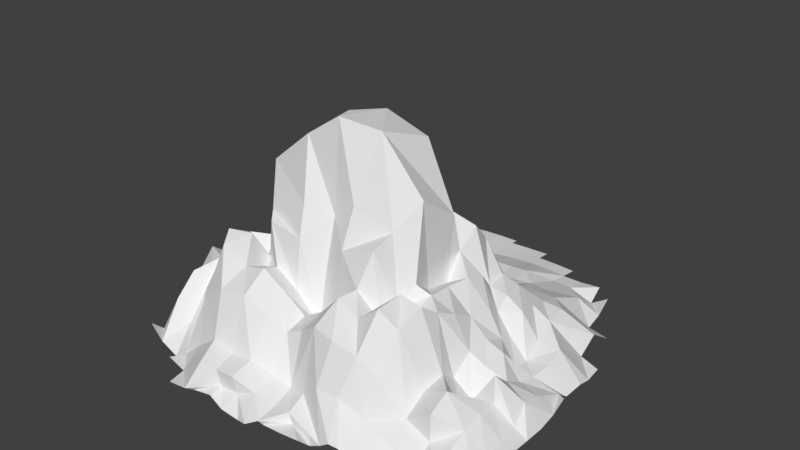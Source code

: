 # Source: mountain.blend  (saved by Blender 2.79.0; exported with 4.5.12 LTS)
import bpy
from mathutils import Matrix  # noqa: F401  (used for matrix-valued properties, if any)

bpy.ops.wm.read_factory_settings(use_empty=True)
scene = bpy.context.scene
scene.name = 'Scene'

# ---- collections
col_collection_1 = bpy.data.collections.new('Collection 1'); scene.collection.children.link(col_collection_1)

# ---- materials (node trees are filled in below, after node groups)
mat_material_001 = bpy.data.materials.new('Material.001')
mat_material_001.alpha_threshold = 0.0
mat_material_001.use_transparent_shadow = False
mat_material_001.roughness = 0.5

# ---- material node trees

# ---- world
world_world = bpy.data.worlds.new('World'); scene.world = world_world
world_world.color = (0.05088, 0.05088, 0.05088)
world_world.use_sun_shadow = False
world_world.sun_shadow_jitter_overblur = 0.0
world_world.cycles.sampling_method = 'MANUAL'

# ---- meshes
me_plane = bpy.data.meshes.new('Plane')
me_plane.from_pydata([(-0.09269, 0.9736, -0.02361), (-0.262, 0.9761, -0.03156), (-0.8401, -0.2015, -0.03665), (-0.8174, -0.07108, -0.006114), (-0.8151, 0.11, -0.006963), (-0.8263, 0.2623, -0.01687), (-0.6175, -0.6656, -0.02496), (-0.6312, -0.4591, 0.1011), (-0.6316, -0.265, 0.06795), (-0.6492, -0.05487, 0.08036), (-0.644, 0.113, 0.01231), (-0.643, 0.2645, 0.04101), (-0.6401, 0.4698, 0.03139), (-0.6374, 0.6565, -0.00445), (-0.466, -0.6707, -0.02288), (-0.5137, -0.4723, 0.09469), (-0.4849, -0.2672, 0.1823), (-0.5307, -0.0776, 0.1271), (-0.5085, 0.09158, 0.09874), (-0.4806, 0.2736, 0.1073), (-0.4528, 0.4595, 0.03745), (-0.4426, 0.6338, -0.0235), (-0.4336, 0.8884, -0.04424), (-0.2636, -0.8451, -0.01065), (-0.2785, -0.6714, 0.05518), (-0.2972, -0.4685, 0.1776), (-0.3337, -0.3056, 0.1592), (-0.3915, -0.1467, 0.2242), (-0.3018, 0.07519, 0.2114), (-0.2924, 0.2763, 0.2087), (-0.2597, 0.4467, 0.04318), (-0.2418, 0.6438, 0.01863), (-0.2567, 0.8802, -0.02745), (-0.07082, -0.7529, -0.003121), (-0.09046, -0.6601, 0.04553), (-0.09733, -0.4626, 0.157), (-0.1147, -0.3508, 0.248), (-0.1863, -0.2104, 0.4456), (-0.1424, 0.133, 0.3237), (-0.09922, 0.2733, 0.1893), (-0.08651, 0.4233, 0.06594), (-0.1003, 0.5951, -0.006673), (-0.0955, 0.8694, -0.02136), (0.09424, -0.808, -0.01134), (0.07753, -0.6187, 0.008153), (0.08086, -0.4484, 0.1405), (0.08058, -0.3275, 0.2511), (0.1342, -0.1529, 0.4847), (0.1375, 0.1532, 0.3112), (0.08133, 0.2943, 0.1666), (0.09294, 0.4802, 0.007372), (0.1012, 0.6645, 0.007272), (0.09139, 0.8894, -0.02088), (0.2884, -0.7433, -0.04016), (0.253, -0.6636, 0.05961), (0.2886, -0.4759, 0.1758), (0.3231, -0.2902, 0.1587), (0.3163, -0.1019, 0.1565), (0.3152, 0.09351, 0.2026), (0.3019, 0.2826, 0.192), (0.2696, 0.4711, 0.02351), (0.2755, 0.6392, 0.02142), (0.2768, 0.8905, -0.01886), (0.4719, -0.7286, -0.03027), (0.4427, -0.626, 0.02521), (0.4636, -0.4561, 0.1819), (0.4918, -0.2708, 0.181), (0.5073, -0.08768, 0.1291), (0.5088, 0.08608, 0.0978), (0.4809, 0.2684, 0.1119), (0.4472, 0.4614, 0.04341), (0.4568, 0.7221, -0.008367), (0.681, -0.7111, -0.01391), (0.6773, -0.544, 0.008791), (0.675, -0.4497, 0.09481), (0.6575, -0.2724, 0.017), (0.6552, -0.07935, 0.07332), (0.6644, 0.06674, 0.01641), (0.636, 0.2675, 0.05427), (0.667, 0.5337, -0.02372), (0.6442, 0.7173, -0.0005052), (0.8556, -0.5389, -0.01276), (0.8485, -0.3631, -0.0003237), (0.8267, -0.1861, 0.0291), (0.8325, 0.04017, -0.0172), (0.8484, 0.1721, -0.02794), (0.8393, 0.3169, -0.03389), (-0.002888, 0.9788, -0.02434), (-0.1781, 0.973, -0.02537), (-0.348, 0.9802, -0.03967), (-0.8331, -0.3313, -0.06594), (-0.8304, -0.1127, -0.02489), (-0.8138, 0.0197, -0.007607), (-0.8233, 0.1946, -0.01346), (-0.6325, -0.5529, 0.05328), (-0.6365, -0.3557, 0.08416), (-0.637, -0.1618, 0.09026), (-0.6487, 0.03599, 0.04296), (-0.6474, 0.1834, 0.02559), (-0.6402, 0.3675, 0.04819), (-0.6384, 0.5645, 0.004519), (-0.6194, 0.8148, -0.03329), (-0.4358, 0.9519, -0.04513), (-0.4657, -0.7496, -0.007989), (-0.4886, -0.5657, 0.01323), (-0.5091, -0.3582, 0.2048), (-0.5139, -0.179, 0.1529), (-0.5327, 0.0152, 0.1169), (-0.5012, 0.1652, 0.1241), (-0.4593, 0.3665, 0.05713), (-0.4467, 0.5501, 0.01587), (-0.4316, 0.8061, -0.04165), (-0.2604, 0.9442, -0.03039), (-0.2452, -0.8154, -0.01898), (-0.2533, -0.7599, 0.03763), (-0.2982, -0.6, 0.1544), (-0.2926, -0.3609, 0.1412), (-0.3712, -0.2401, 0.1987), (-0.327, -0.007367, 0.157), (-0.3106, 0.1824, 0.2598), (-0.2744, 0.3614, 0.1221), (-0.2458, 0.5428, 0.01745), (-0.2486, 0.8003, -0.02042), (-0.09378, 0.9395, -0.02245), (-0.08768, -0.8227, -0.02475), (-0.08619, -0.7603, 0.03468), (-0.08644, -0.5708, 0.1288), (-0.1078, -0.3833, 0.136), (-0.135, -0.2985, 0.317), (-0.2051, 0.04011, 0.453), (-0.1239, 0.1997, 0.2942), (-0.0925, 0.3447, 0.1128), (-0.09023, 0.5071, 0.01744), (-0.1164, 0.693, 0.0003815), (0.08993, 0.9531, -0.02349), (0.1023, -0.7936, -0.02253), (0.08998, -0.7156, -0.003759), (0.07089, -0.5436, 0.12), (0.08561, -0.371, 0.1296), (0.0845, -0.2601, 0.3379), (0.1625, 0.07959, 0.4386), (0.1036, 0.2054, 0.2641), (0.08429, 0.3838, 0.08468), (0.102, 0.5745, -0.002318), (0.09796, 0.8123, -0.01762), (0.2799, -0.7931, -0.01427), (0.3394, -0.7445, -0.02571), (0.275, -0.5978, 0.1543), (0.2937, -0.3613, 0.1451), (0.3446, -0.2138, 0.2004), (0.3107, 0.02434, 0.1423), (0.3214, 0.1865, 0.2424), (0.2782, 0.3747, 0.09595), (0.2696, 0.561, 0.01575), (0.28, 0.8091, -0.01255), (0.421, -0.7388, -0.0126), (0.4607, -0.558, 0.09892), (0.4794, -0.3512, 0.2109), (0.5048, -0.1865, 0.1595), (0.5275, 0.01139, 0.1193), (0.5006, 0.1571, 0.1188), (0.4565, 0.3649, 0.06096), (0.4389, 0.5591, 0.01996), (0.4588, 0.8066, -0.01436), (0.68, -0.6355, -0.02532), (0.6739, -0.538, 0.06883), (0.6665, -0.3599, 0.03543), (0.6492, -0.176, 0.06563), (0.6649, -0.007935, 0.02328), (0.6528, 0.163, 0.03653), (0.6272, 0.3685, 0.05732), (0.6562, 0.6269, -0.01901), (0.8462, -0.6338, 0.003175), (0.8516, -0.4526, -0.004114), (0.8451, -0.2702, -0.0008073), (0.8236, -0.09445, 0.0155), (0.8412, 0.08411, -0.0339), (0.8461, 0.2356, -0.03601), (-0.705, -0.6448, -0.00331), (-0.7553, -0.5094, -0.03103), (-0.7361, -0.2647, 0.09931), (-0.7316, -0.06277, 0.02008), (-0.7288, 0.1136, -0.007334), (-0.7392, 0.296, -0.02181), (-0.733, 0.4883, -0.01887), (-0.7321, 0.6604, -0.006394), (-0.5253, -0.6739, -0.03958), (-0.5728, -0.4593, 0.0601), (-0.5619, -0.2683, 0.09605), (-0.5898, -0.06857, 0.08959), (-0.5721, 0.09365, 0.06197), (-0.5602, 0.267, 0.06918), (-0.5456, 0.4643, 0.04077), (-0.54, 0.6468, -0.01035), (-0.5259, 0.8906, -0.04219), (-0.3527, -0.8444, -0.01625), (-0.3811, -0.6653, 0.01592), (-0.4166, -0.471, 0.2052), (-0.3825, -0.2795, 0.1305), (-0.4322, -0.1051, 0.2064), (-0.423, 0.09221, 0.1757), (-0.3905, 0.2777, 0.1327), (-0.3574, 0.4556, 0.03944), (-0.3405, 0.6397, 0.001737), (-0.3428, 0.8855, -0.0374), (-0.1538, -0.7572, -0.0049), (-0.1838, -0.6667, 0.0429), (-0.1948, -0.4699, 0.1933), (-0.2664, -0.3497, 0.2629), (-0.3802, -0.1999, 0.3592), (-0.2221, 0.09081, 0.2066), (-0.193, 0.2721, 0.211), (-0.171, 0.4332, 0.06687), (-0.17, 0.618, 0.004557), (-0.176, 0.8729, -0.02206), (0.05017, -0.8351, -0.02161), (-0.004206, -0.6347, 0.02113), (-0.01029, -0.4454, 0.1122), (-0.01776, -0.3077, 0.1932), (-0.0296, -0.2051, 0.5022), (0.001151, 0.1474, 0.3432), (-0.00932, 0.2837, 0.1758), (0.00263, 0.4505, 0.03538), (-0.0008496, 0.6305, 0.005132), (-0.003379, 0.8792, -0.02153), (0.1891, -0.7289, -0.01889), (0.1641, -0.6413, 0.02025), (0.1865, -0.4672, 0.1986), (0.2395, -0.3299, 0.282), (0.3101, -0.1308, 0.3606), (0.2216, 0.1104, 0.1908), (0.1943, 0.2934, 0.1966), (0.1783, 0.4838, 0.01418), (0.189, 0.6542, 0.01304), (0.185, 0.8926, -0.01931), (0.348, -0.6523, 0.05917), (0.3806, -0.4703, 0.2151), (0.3908, -0.2742, 0.1641), (0.4008, -0.09211, 0.1784), (0.423, 0.09799, 0.163), (0.395, 0.2772, 0.1212), (0.3601, 0.4643, 0.03994), (0.369, 0.7213, -0.006908), (0.3677, 0.8876, -0.01982), (0.5781, -0.7135, -0.01296), (0.5608, -0.6177, 0.004973), (0.5676, -0.442, 0.06648), (0.5739, -0.2759, 0.05155), (0.5801, -0.081, 0.08848), (0.5757, 0.07371, 0.05865), (0.5553, 0.2629, 0.07961), (0.5358, 0.4636, 0.04407), (0.5669, 0.7163, -0.02649), (0.7663, -0.5473, 0.01302), (0.7626, -0.3718, 0.04247), (0.7422, -0.2568, 0.09149), (0.7345, -0.08442, 0.02545), (0.7525, 0.08083, 0.02134), (0.7396, 0.3571, -0.03496), (0.7507, 0.5445, -0.03717), (0.9035, -0.3649, -0.01231), (0.8992, -0.1796, -0.01691), (0.8832, -0.006017, -0.001853), (0.888, -0.08458, -0.0168), (0.9014, -0.2731, -0.01507), (0.9059, -0.4537, -0.01094), (0.7387, 0.4488, -0.004284), (0.7456, 0.1745, 0.03351), (0.7442, -0.004114, 0.01527), (0.736, -0.1681, 0.05002), (0.7578, -0.2783, 0.03795), (0.765, -0.4612, 0.0315), (0.7703, -0.6317, -0.001003), (0.553, 0.8052, -0.008787), (0.5477, 0.6329, 0.004856), (0.5392, 0.3646, 0.06043), (0.5793, 0.1536, 0.09478), (0.586, 0.006975, 0.06887), (0.5737, -0.1827, 0.08699), (0.5792, -0.3497, 0.0806), (0.5616, -0.5332, 0.02994), (0.5747, -0.6302, -0.009036), (0.3679, 0.8075, -0.01485), (0.354, 0.5576, 0.02191), (0.3699, 0.3683, 0.06525), (0.4045, 0.1797, 0.1149), (0.4182, 0.01023, 0.177), (0.4062, -0.1982, 0.1836), (0.3787, -0.344, 0.2163), (0.3782, -0.5848, 0.1394), (0.3823, -0.7454, -0.009988), (0.1904, 0.8137, -0.01461), (0.1854, 0.5727, 0.005151), (0.1808, 0.3838, 0.0988), (0.2054, 0.1923, 0.2536), (0.3098, 0.05749, 0.2921), (0.2518, -0.2351, 0.3012), (0.2045, -0.3845, 0.2011), (0.1663, -0.5739, 0.1569), (0.172, -0.7282, 0.004439), (0.1897, -0.792, -0.02033), (-0.0003293, 0.7946, -0.01957), (0.003559, 0.5399, 0.009358), (-0.004937, 0.3638, 0.09511), (-0.006599, 0.2058, 0.2834), (-0.01834, 0.05305, 0.4796), (-0.02072, -0.2516, 0.2982), (-0.01411, -0.3614, 0.06879), (-0.006894, -0.5444, 0.0992), (0.004187, -0.7348, 0.009292), (-0.005512, -0.8181, -0.03177), (-0.1718, 0.7867, -0.0198), (-0.1678, 0.5226, 0.02151), (-0.1821, 0.3523, 0.1344), (-0.2024, 0.1819, 0.2658), (-0.3476, 0.02175, 0.3168), (-0.3189, -0.2893, 0.2684), (-0.2105, -0.3865, 0.1738), (-0.1841, -0.5886, 0.1581), (-0.1709, -0.7624, 0.03198), (-0.1586, -0.8133, -0.01099), (-0.3374, 0.8046, -0.03112), (-0.3451, 0.5488, 0.02178), (-0.3681, 0.365, 0.0682), (-0.4076, 0.1816, 0.1449), (-0.4239, -0.005986, 0.182), (-0.4152, -0.2032, 0.1736), (-0.387, -0.3452, 0.2126), (-0.4126, -0.5892, 0.1087), (-0.3849, -0.7507, -0.02293), (-0.5261, 0.811, -0.03857), (-0.5435, 0.5574, 0.007615), (-0.5467, 0.3664, 0.0581), (-0.5802, 0.1662, 0.09208), (-0.5858, 0.02479, 0.07288), (-0.5733, -0.1744, 0.1077), (-0.5838, -0.3484, 0.1188), (-0.5602, -0.555, 0.008107), (-0.7316, 0.5696, -0.004924), (-0.7346, 0.3967, -0.01344), (-0.7335, 0.1913, 0.002523), (-0.7293, 0.02825, 0.001552), (-0.7337, -0.1618, 0.05767), (-0.7959, -0.4178, -0.03866), (-0.7022, -0.5868, -0.03063), (0.184, 0.9561, -0.0226), (-0.00378, 0.9458, -0.02333), (-0.1777, 0.9398, -0.02387), (-0.3461, 0.9489, -0.03974)], [], [(85, 177, 267, 257), (84, 176, 268, 256), (83, 175, 269, 255), (82, 174, 270, 254), (81, 173, 271, 253), (79, 171, 274, 251), (78, 170, 275, 250), (77, 169, 276, 249), (76, 168, 277, 248), (75, 167, 278, 247), (74, 166, 279, 246), (73, 165, 280, 245), (72, 164, 281, 244), (71, 163, 282, 242), (70, 162, 283, 241), (69, 161, 284, 240), (68, 160, 285, 239), (67, 159, 286, 238), (66, 158, 287, 237), (65, 157, 288, 236), (64, 156, 289, 235), (61, 154, 291, 233), (60, 153, 292, 232), (59, 152, 293, 231), (58, 151, 294, 230), (57, 150, 295, 229), (56, 149, 296, 228), (55, 148, 297, 227), (54, 147, 298, 226), (53, 146, 299, 225), (51, 144, 301, 223), (50, 143, 302, 222), (49, 142, 303, 221), (48, 141, 304, 220), (47, 140, 305, 219), (46, 139, 306, 218), (45, 138, 307, 217), (44, 137, 308, 216), (43, 136, 309, 215), (41, 133, 311, 213), (40, 132, 312, 212), (39, 131, 313, 211), (38, 130, 314, 210), (37, 129, 315, 209), (36, 128, 316, 208), (35, 127, 317, 207), (34, 126, 318, 206), (33, 125, 319, 205), (31, 122, 321, 203), (30, 121, 322, 202), (29, 120, 323, 201), (28, 119, 324, 200), (27, 118, 325, 199), (26, 117, 326, 198), (25, 116, 327, 197), (24, 115, 328, 196), (23, 114, 329, 195), (21, 111, 330, 193), (20, 110, 331, 192), (19, 109, 332, 191), (18, 108, 333, 190), (17, 107, 334, 189), (16, 106, 335, 188), (15, 105, 336, 187), (14, 104, 337, 186), (12, 100, 338, 184), (11, 99, 339, 183), (10, 98, 340, 182), (9, 97, 341, 181), (8, 96, 342, 180), (7, 95, 343, 179), (6, 94, 344, 178), (123, 0, 88, 347), (52, 134, 346, 224), (112, 1, 89, 348), (42, 123, 347, 214), (32, 112, 348, 204), (319, 114, 23, 205), (102, 22, 204, 348), (309, 125, 33, 215), (112, 32, 214, 347), (299, 136, 43, 225), (123, 42, 224, 346), (134, 52, 234, 345), (281, 155, 63, 244), (2, 90, 343, 180), (3, 91, 342, 181), (4, 92, 341, 182), (5, 93, 340, 183), (114, 24, 196, 329), (7, 94, 337, 187), (342, 91, 2, 180), (8, 95, 336, 188), (341, 92, 3, 181), (9, 96, 335, 189), (340, 93, 4, 182), (10, 97, 334, 190), (11, 98, 333, 191), (12, 99, 332, 192), (13, 100, 331, 193), (125, 34, 206, 319), (337, 94, 6, 186), (14, 103, 329, 196), (336, 95, 7, 187), (15, 104, 328, 197), (335, 96, 8, 188), (16, 105, 327, 198), (334, 97, 9, 189), (17, 106, 326, 199), (333, 98, 10, 190), (18, 107, 325, 200), (332, 99, 11, 191), (19, 108, 324, 201), (331, 100, 12, 192), (20, 109, 323, 202), (330, 101, 13, 193), (21, 110, 322, 203), (136, 44, 216, 309), (22, 111, 321, 204), (23, 113, 320, 205), (328, 104, 14, 196), (24, 114, 319, 206), (327, 105, 15, 197), (25, 115, 318, 207), (326, 106, 16, 198), (26, 116, 317, 208), (325, 107, 17, 199), (27, 117, 316, 209), (324, 108, 18, 200), (28, 118, 315, 210), (323, 109, 19, 201), (29, 119, 314, 211), (322, 110, 20, 202), (30, 120, 313, 212), (321, 111, 21, 203), (31, 121, 312, 213), (124, 33, 205, 320), (146, 54, 226, 299), (32, 122, 311, 214), (33, 124, 310, 215), (318, 115, 24, 206), (34, 125, 309, 216), (317, 116, 25, 207), (35, 126, 308, 217), (316, 117, 26, 208), (36, 127, 307, 218), (315, 118, 27, 209), (37, 128, 306, 219), (314, 119, 28, 210), (38, 129, 305, 220), (313, 120, 29, 211), (39, 130, 304, 221), (312, 121, 30, 212), (40, 131, 303, 222), (311, 122, 31, 213), (41, 132, 302, 223), (155, 64, 235, 290), (42, 133, 301, 224), (43, 135, 300, 225), (308, 126, 34, 216), (44, 136, 299, 226), (307, 127, 35, 217), (45, 137, 298, 227), (306, 128, 36, 218), (46, 138, 297, 228), (305, 129, 37, 219), (47, 139, 296, 229), (304, 130, 38, 220), (48, 140, 295, 230), (303, 131, 39, 221), (49, 141, 294, 231), (302, 132, 40, 222), (50, 142, 293, 232), (301, 133, 41, 223), (51, 143, 292, 233), (145, 53, 225, 300), (164, 73, 245, 281), (52, 144, 291, 234), (298, 137, 44, 226), (54, 146, 290, 235), (297, 138, 45, 227), (55, 147, 289, 236), (296, 139, 46, 228), (56, 148, 288, 237), (295, 140, 47, 229), (57, 149, 287, 238), (294, 141, 48, 230), (58, 150, 286, 239), (293, 142, 49, 231), (59, 151, 285, 240), (292, 143, 50, 232), (60, 152, 284, 241), (291, 144, 51, 233), (61, 153, 283, 242), (172, 81, 253, 272), (62, 154, 282, 243), (289, 147, 54, 235), (64, 155, 281, 245), (288, 148, 55, 236), (65, 156, 280, 246), (287, 149, 56, 237), (66, 157, 279, 247), (286, 150, 57, 238), (67, 158, 278, 248), (285, 151, 58, 239), (68, 159, 277, 249), (284, 152, 59, 240), (69, 160, 276, 250), (283, 153, 60, 241), (70, 161, 275, 251), (282, 154, 61, 242), (71, 162, 274, 252), (280, 156, 64, 245), (73, 164, 272, 253), (279, 157, 65, 246), (74, 165, 271, 254), (278, 158, 66, 247), (75, 166, 270, 255), (277, 159, 67, 248), (76, 167, 269, 256), (276, 160, 68, 249), (77, 168, 268, 257), (275, 161, 69, 250), (78, 169, 267, 258), (274, 162, 70, 251), (79, 170, 266, 259), (273, 163, 71, 252), (271, 165, 73, 253), (270, 166, 74, 254), (82, 173, 265, 260), (269, 167, 75, 255), (83, 174, 264, 261), (268, 168, 76, 256), (84, 175, 263, 262), (267, 169, 77, 257), (266, 170, 78, 258), (263, 175, 83, 261), (264, 174, 82, 260), (177, 86, 258, 267), (176, 85, 257, 268), (175, 84, 256, 269), (174, 83, 255, 270), (171, 80, 252, 274), (170, 79, 251, 275), (169, 78, 250, 276), (168, 77, 249, 277), (167, 76, 248, 278), (166, 75, 247, 279), (162, 71, 242, 283), (161, 70, 241, 284), (160, 69, 240, 285), (159, 68, 239, 286), (158, 67, 238, 287), (157, 66, 237, 288), (154, 62, 234, 291), (153, 61, 233, 292), (152, 60, 232, 293), (151, 59, 231, 294), (150, 58, 230, 295), (149, 57, 229, 296), (148, 56, 228, 297), (144, 52, 224, 301), (143, 51, 223, 302), (142, 50, 222, 303), (141, 49, 221, 304), (140, 48, 220, 305), (139, 47, 219, 306), (138, 46, 218, 307), (133, 42, 214, 311), (132, 41, 213, 312), (131, 40, 212, 313), (130, 39, 211, 314), (129, 38, 210, 315), (128, 37, 209, 316), (127, 36, 208, 317), (122, 32, 204, 321), (121, 31, 203, 322), (120, 30, 202, 323), (119, 29, 201, 324), (118, 28, 200, 325), (117, 27, 199, 326), (116, 26, 198, 327), (111, 22, 194, 330), (110, 21, 193, 331), (109, 20, 192, 332), (108, 19, 191, 333), (107, 18, 190, 334), (106, 17, 189, 335), (105, 16, 188, 336), (100, 13, 185, 338), (99, 12, 184, 339), (98, 11, 183, 340), (97, 10, 182, 341), (96, 9, 181, 342), (95, 8, 180, 343), (173, 82, 254, 271), (165, 74, 246, 280), (156, 65, 236, 289), (147, 55, 227, 298), (137, 45, 217, 308), (126, 35, 207, 318), (115, 25, 197, 328), (104, 15, 187, 337), (94, 7, 179, 344), (87, 0, 123, 346), (88, 1, 112, 347)])
_uv = me_plane.uv_layers.new(name='UVMap')
_uv.uv.foreach_set('vector', [0.0, 0.0, 1.0, 0.0, 1.0, 1.0, 0.0, 1.0, 0.0, 0.0, 1.0, 0.0, 1.0, 1.0, 0.0, 1.0, 0.0, 0.0, 1.0, 0.0, 1.0, 1.0, 0.0, 1.0, 0.0, 0.0, 1.0, 0.0, 1.0, 1.0, 0.0, 1.0, 0.0, 0.0, 1.0, 0.0, 1.0, 1.0, 0.0, 1.0, 0.0, 0.0, 1.0, 0.0, 1.0, 1.0, 0.0, 1.0, 0.0, 0.0, 1.0, 0.0, 1.0, 1.0, 0.0, 1.0, 0.0, 0.0, 1.0, 0.0, 1.0, 1.0, 0.0, 1.0, 0.0, 0.0, 1.0, 0.0, 1.0, 1.0, 0.0, 1.0, 0.0, 0.0, 1.0, 0.0, 1.0, 1.0, 0.0, 1.0, 0.0, 0.0, 1.0, 0.0, 1.0, 1.0, 0.0, 1.0, 0.0, 0.0, 1.0, 0.0, 1.0, 1.0, 0.0, 1.0, 0.0, 0.0, 1.0, 0.0, 1.0, 1.0, 0.0, 1.0, 0.0, 0.0, 1.0, 0.0, 1.0, 1.0, 0.0, 1.0, 0.0, 0.0, 1.0, 0.0, 1.0, 1.0, 0.0, 1.0, 0.0, 0.0, 1.0, 0.0, 1.0, 1.0, 0.0, 1.0, 0.0, 0.0, 1.0, 0.0, 1.0, 1.0, 0.0, 1.0, 0.0, 0.0, 1.0, 0.0, 1.0, 1.0, 0.0, 1.0, 0.0, 0.0, 1.0, 0.0, 1.0, 1.0, 0.0, 1.0, 0.0, 0.0, 1.0, 0.0, 1.0, 1.0, 0.0, 1.0, 0.0, 0.0, 1.0, 0.0, 1.0, 1.0, 0.0, 1.0, 0.0, 0.0, 1.0, 0.0, 1.0, 1.0, 0.0, 1.0, 0.0, 0.0, 1.0, 0.0, 1.0, 1.0, 0.0, 1.0, 0.0, 0.0, 1.0, 0.0, 1.0, 1.0, 0.0, 1.0, 0.0, 0.0, 1.0, 0.0, 1.0, 1.0, 0.0, 1.0, 0.0, 0.0, 1.0, 0.0, 1.0, 1.0, 0.0, 1.0, 0.0, 0.0, 1.0, 0.0, 1.0, 1.0, 0.0, 1.0, 0.0, 0.0, 1.0, 0.0, 1.0, 1.0, 0.0, 1.0, 0.0, 0.0, 1.0, 0.0, 1.0, 1.0, 0.0, 1.0, 0.0, 0.0, 1.0, 0.0, 1.0, 1.0, 0.0, 1.0, 0.0, 0.0, 1.0, 0.0, 1.0, 1.0, 0.0, 1.0, 0.0, 0.0, 1.0, 0.0, 1.0, 1.0, 0.0, 1.0, 0.0, 0.0, 1.0, 0.0, 1.0, 1.0, 0.0, 1.0, 0.0, 0.0, 1.0, 0.0, 1.0, 1.0, 0.0, 1.0, 0.0, 0.0, 1.0, 0.0, 1.0, 1.0, 0.0, 1.0, 0.0, 0.0, 1.0, 0.0, 1.0, 1.0, 0.0, 1.0, 0.0, 0.0, 1.0, 0.0, 1.0, 1.0, 0.0, 1.0, 0.0, 0.0, 1.0, 0.0, 1.0, 1.0, 0.0, 1.0, 0.0, 0.0, 1.0, 0.0, 1.0, 1.0, 0.0, 1.0, 0.0, 0.0, 1.0, 0.0, 1.0, 1.0, 0.0, 1.0, 0.0, 0.0, 1.0, 0.0, 1.0, 1.0, 0.0, 1.0, 0.0, 0.0, 1.0, 0.0, 1.0, 1.0, 0.0, 1.0, 0.0, 0.0, 1.0, 0.0, 1.0, 1.0, 0.0, 1.0, 0.0, 0.0, 1.0, 0.0, 1.0, 1.0, 0.0, 1.0, 0.0, 0.0, 1.0, 0.0, 1.0, 1.0, 0.0, 1.0, 0.0, 0.0, 1.0, 0.0, 1.0, 1.0, 0.0, 1.0, 0.0, 0.0, 1.0, 0.0, 1.0, 1.0, 0.0, 1.0, 0.0, 0.0, 1.0, 0.0, 1.0, 1.0, 0.0, 1.0, 0.0, 0.0, 1.0, 0.0, 1.0, 1.0, 0.0, 1.0, 0.0, 0.0, 1.0, 0.0, 1.0, 1.0, 0.0, 1.0, 0.0, 0.0, 1.0, 0.0, 1.0, 1.0, 0.0, 1.0, 0.0, 0.0, 1.0, 0.0, 1.0, 1.0, 0.0, 1.0, 0.0, 0.0, 1.0, 0.0, 1.0, 1.0, 0.0, 1.0, 0.0, 0.0, 1.0, 0.0, 1.0, 1.0, 0.0, 1.0, 0.0, 0.0, 1.0, 0.0, 1.0, 1.0, 0.0, 1.0, 0.0, 0.0, 1.0, 0.0, 1.0, 1.0, 0.0, 1.0, 0.0, 0.0, 1.0, 0.0, 1.0, 1.0, 0.0, 1.0, 0.0, 0.0, 1.0, 0.0, 1.0, 1.0, 0.0, 1.0, 0.0, 0.0, 1.0, 0.0, 1.0, 1.0, 0.0, 1.0, 0.0, 0.0, 1.0, 0.0, 1.0, 1.0, 0.0, 1.0, 0.0, 0.0, 1.0, 0.0, 1.0, 1.0, 0.0, 1.0, 0.0, 0.0, 1.0, 0.0, 1.0, 1.0, 0.0, 1.0, 0.0, 0.0, 1.0, 0.0, 1.0, 1.0, 0.0, 1.0, 0.0, 0.0, 1.0, 0.0, 1.0, 1.0, 0.0, 1.0, 0.0, 0.0, 1.0, 0.0, 1.0, 1.0, 0.0, 1.0, 0.0, 0.0, 1.0, 0.0, 1.0, 1.0, 0.0, 1.0, 0.0, 0.0, 1.0, 0.0, 1.0, 1.0, 0.0, 1.0, 0.0, 0.0, 1.0, 0.0, 1.0, 1.0, 0.0, 1.0, 0.0, 0.0, 1.0, 0.0, 1.0, 1.0, 0.0, 1.0, 0.0, 0.0, 1.0, 0.0, 1.0, 1.0, 0.0, 1.0, 0.0, 0.0, 1.0, 0.0, 1.0, 1.0, 0.0, 1.0, 0.0, 0.0, 1.0, 0.0, 1.0, 1.0, 0.0, 1.0, 0.0, 0.0, 1.0, 0.0, 1.0, 1.0, 0.0, 1.0, 0.0, 0.0, 1.0, 0.0, 1.0, 1.0, 0.0, 1.0, 0.0, 0.0, 1.0, 0.0, 1.0, 1.0, 0.0, 1.0, 0.0, 0.0, 1.0, 0.0, 1.0, 1.0, 0.0, 1.0, 0.0, 0.0, 1.0, 0.0, 1.0, 1.0, 0.0, 1.0, 0.0, 0.0, 1.0, 0.0, 1.0, 1.0, 0.0, 1.0, 0.0, 0.0, 1.0, 0.0, 1.0, 1.0, 0.0, 1.0, 0.0, 0.0, 1.0, 0.0, 1.0, 1.0, 0.0, 1.0, 0.0, 0.0, 1.0, 0.0, 1.0, 1.0, 0.0, 1.0, 0.0, 0.0, 1.0, 0.0, 1.0, 1.0, 0.0, 1.0, 0.0, 0.0, 1.0, 0.0, 1.0, 1.0, 0.0, 1.0, 0.0, 0.0, 1.0, 0.0, 1.0, 1.0, 0.0, 1.0, 0.0, 0.0, 1.0, 0.0, 1.0, 1.0, 0.0, 1.0, 0.0, 0.0, 1.0, 0.0, 1.0, 1.0, 0.0, 1.0, 0.0, 0.0, 1.0, 0.0, 1.0, 1.0, 0.0, 1.0, 0.0, 0.0, 1.0, 0.0, 1.0, 1.0, 0.0, 1.0, 0.0, 0.0, 1.0, 0.0, 1.0, 1.0, 0.0, 1.0, 0.0, 0.0, 1.0, 0.0, 1.0, 1.0, 0.0, 1.0, 0.0, 0.0, 1.0, 0.0, 1.0, 1.0, 0.0, 1.0, 0.0, 0.0, 1.0, 0.0, 1.0, 1.0, 0.0, 1.0, 0.0, 0.0, 1.0, 0.0, 1.0, 1.0, 0.0, 1.0, 0.0, 0.0, 1.0, 0.0, 1.0, 1.0, 0.0, 1.0, 0.0, 0.0, 1.0, 0.0, 1.0, 1.0, 0.0, 1.0, 0.0, 0.0, 1.0, 0.0, 1.0, 1.0, 0.0, 1.0, 0.0, 0.0, 1.0, 0.0, 1.0, 1.0, 0.0, 1.0, 0.0, 0.0, 1.0, 0.0, 1.0, 1.0, 0.0, 1.0, 0.0, 0.0, 1.0, 0.0, 1.0, 1.0, 0.0, 1.0, 0.0, 0.0, 1.0, 0.0, 1.0, 1.0, 0.0, 1.0, 0.0, 0.0, 1.0, 0.0, 1.0, 1.0, 0.0, 1.0, 0.0, 0.0, 1.0, 0.0, 1.0, 1.0, 0.0, 1.0, 0.0, 0.0, 1.0, 0.0, 1.0, 1.0, 0.0, 1.0, 0.0, 0.0, 1.0, 0.0, 1.0, 1.0, 0.0, 1.0, 0.0, 0.0, 1.0, 0.0, 1.0, 1.0, 0.0, 1.0, 0.0, 0.0, 1.0, 0.0, 1.0, 1.0, 0.0, 1.0, 0.0, 0.0, 1.0, 0.0, 1.0, 1.0, 0.0, 1.0, 0.0, 0.0, 1.0, 0.0, 1.0, 1.0, 0.0, 1.0, 0.0, 0.0, 1.0, 0.0, 1.0, 1.0, 0.0, 1.0, 0.0, 0.0, 1.0, 0.0, 1.0, 1.0, 0.0, 1.0, 0.0, 0.0, 1.0, 0.0, 1.0, 1.0, 0.0, 1.0, 0.0, 0.0, 1.0, 0.0, 1.0, 1.0, 0.0, 1.0, 0.0, 0.0, 1.0, 0.0, 1.0, 1.0, 0.0, 1.0, 0.0, 0.0, 1.0, 0.0, 1.0, 1.0, 0.0, 1.0, 0.0, 0.0, 1.0, 0.0, 1.0, 1.0, 0.0, 1.0, 0.0, 0.0, 1.0, 0.0, 1.0, 1.0, 0.0, 1.0, 0.0, 0.0, 1.0, 0.0, 1.0, 1.0, 0.0, 1.0, 0.0, 0.0, 1.0, 0.0, 1.0, 1.0, 0.0, 1.0, 0.0, 0.0, 1.0, 0.0, 1.0, 1.0, 0.0, 1.0, 0.0, 0.0, 1.0, 0.0, 1.0, 1.0, 0.0, 1.0, 0.0, 0.0, 1.0, 0.0, 1.0, 1.0, 0.0, 1.0, 0.0, 0.0, 1.0, 0.0, 1.0, 1.0, 0.0, 1.0, 0.0, 0.0, 1.0, 0.0, 1.0, 1.0, 0.0, 1.0, 0.0, 0.0, 1.0, 0.0, 1.0, 1.0, 0.0, 1.0, 0.0, 0.0, 1.0, 0.0, 1.0, 1.0, 0.0, 1.0, 0.0, 0.0, 1.0, 0.0, 1.0, 1.0, 0.0, 1.0, 0.0, 0.0, 1.0, 0.0, 1.0, 1.0, 0.0, 1.0, 0.0, 0.0, 1.0, 0.0, 1.0, 1.0, 0.0, 1.0, 0.0, 0.0, 1.0, 0.0, 1.0, 1.0, 0.0, 1.0, 0.0, 0.0, 1.0, 0.0, 1.0, 1.0, 0.0, 1.0, 0.0, 0.0, 1.0, 0.0, 1.0, 1.0, 0.0, 1.0, 0.0, 0.0, 1.0, 0.0, 1.0, 1.0, 0.0, 1.0, 0.0, 0.0, 1.0, 0.0, 1.0, 1.0, 0.0, 1.0, 0.0, 0.0, 1.0, 0.0, 1.0, 1.0, 0.0, 1.0, 0.0, 0.0, 1.0, 0.0, 1.0, 1.0, 0.0, 1.0, 0.0, 0.0, 1.0, 0.0, 1.0, 1.0, 0.0, 1.0, 0.0, 0.0, 1.0, 0.0, 1.0, 1.0, 0.0, 1.0, 0.0, 0.0, 1.0, 0.0, 1.0, 1.0, 0.0, 1.0, 0.0, 0.0, 1.0, 0.0, 1.0, 1.0, 0.0, 1.0, 0.0, 0.0, 1.0, 0.0, 1.0, 1.0, 0.0, 1.0, 0.0, 0.0, 1.0, 0.0, 1.0, 1.0, 0.0, 1.0, 0.0, 0.0, 1.0, 0.0, 1.0, 1.0, 0.0, 1.0, 0.0, 0.0, 1.0, 0.0, 1.0, 1.0, 0.0, 1.0, 0.0, 0.0, 1.0, 0.0, 1.0, 1.0, 0.0, 1.0, 0.0, 0.0, 1.0, 0.0, 1.0, 1.0, 0.0, 1.0, 0.0, 0.0, 1.0, 0.0, 1.0, 1.0, 0.0, 1.0, 0.0, 0.0, 1.0, 0.0, 1.0, 1.0, 0.0, 1.0, 0.0, 0.0, 1.0, 0.0, 1.0, 1.0, 0.0, 1.0, 0.0, 0.0, 1.0, 0.0, 1.0, 1.0, 0.0, 1.0, 0.0, 0.0, 1.0, 0.0, 1.0, 1.0, 0.0, 1.0, 0.0, 0.0, 1.0, 0.0, 1.0, 1.0, 0.0, 1.0, 0.0, 0.0, 1.0, 0.0, 1.0, 1.0, 0.0, 1.0, 0.0, 0.0, 1.0, 0.0, 1.0, 1.0, 0.0, 1.0, 0.0, 0.0, 1.0, 0.0, 1.0, 1.0, 0.0, 1.0, 0.0, 0.0, 1.0, 0.0, 1.0, 1.0, 0.0, 1.0, 0.0, 0.0, 1.0, 0.0, 1.0, 1.0, 0.0, 1.0, 0.0, 0.0, 1.0, 0.0, 1.0, 1.0, 0.0, 1.0, 0.0, 0.0, 1.0, 0.0, 1.0, 1.0, 0.0, 1.0, 0.0, 0.0, 1.0, 0.0, 1.0, 1.0, 0.0, 1.0, 0.0, 0.0, 1.0, 0.0, 1.0, 1.0, 0.0, 1.0, 0.0, 0.0, 1.0, 0.0, 1.0, 1.0, 0.0, 1.0, 0.0, 0.0, 1.0, 0.0, 1.0, 1.0, 0.0, 1.0, 0.0, 0.0, 1.0, 0.0, 1.0, 1.0, 0.0, 1.0, 0.0, 0.0, 1.0, 0.0, 1.0, 1.0, 0.0, 1.0, 0.0, 0.0, 1.0, 0.0, 1.0, 1.0, 0.0, 1.0, 0.0, 0.0, 1.0, 0.0, 1.0, 1.0, 0.0, 1.0, 0.0, 0.0, 1.0, 0.0, 1.0, 1.0, 0.0, 1.0, 0.0, 0.0, 1.0, 0.0, 1.0, 1.0, 0.0, 1.0, 0.0, 0.0, 1.0, 0.0, 1.0, 1.0, 0.0, 1.0, 0.0, 0.0, 1.0, 0.0, 1.0, 1.0, 0.0, 1.0, 0.0, 0.0, 1.0, 0.0, 1.0, 1.0, 0.0, 1.0, 0.0, 0.0, 1.0, 0.0, 1.0, 1.0, 0.0, 1.0, 0.0, 0.0, 1.0, 0.0, 1.0, 1.0, 0.0, 1.0, 0.0, 0.0, 1.0, 0.0, 1.0, 1.0, 0.0, 1.0, 0.0, 0.0, 1.0, 0.0, 1.0, 1.0, 0.0, 1.0, 0.0, 0.0, 1.0, 0.0, 1.0, 1.0, 0.0, 1.0, 0.0, 0.0, 1.0, 0.0, 1.0, 1.0, 0.0, 1.0, 0.0, 0.0, 1.0, 0.0, 1.0, 1.0, 0.0, 1.0, 0.0, 0.0, 1.0, 0.0, 1.0, 1.0, 0.0, 1.0, 0.0, 0.0, 1.0, 0.0, 1.0, 1.0, 0.0, 1.0, 0.0, 0.0, 1.0, 0.0, 1.0, 1.0, 0.0, 1.0, 0.0, 0.0, 1.0, 0.0, 1.0, 1.0, 0.0, 1.0, 0.0, 0.0, 1.0, 0.0, 1.0, 1.0, 0.0, 1.0, 0.0, 0.0, 1.0, 0.0, 1.0, 1.0, 0.0, 1.0, 0.0, 0.0, 1.0, 0.0, 1.0, 1.0, 0.0, 1.0, 0.0, 0.0, 1.0, 0.0, 1.0, 1.0, 0.0, 1.0, 0.0, 0.0, 1.0, 0.0, 1.0, 1.0, 0.0, 1.0, 0.0, 0.0, 1.0, 0.0, 1.0, 1.0, 0.0, 1.0, 0.0, 0.0, 1.0, 0.0, 1.0, 1.0, 0.0, 1.0, 0.0, 0.0, 1.0, 0.0, 1.0, 1.0, 0.0, 1.0, 0.0, 0.0, 1.0, 0.0, 1.0, 1.0, 0.0, 1.0, 0.0, 0.0, 1.0, 0.0, 1.0, 1.0, 0.0, 1.0, 0.0, 0.0, 1.0, 0.0, 1.0, 1.0, 0.0, 1.0, 0.0, 0.0, 1.0, 0.0, 1.0, 1.0, 0.0, 1.0, 0.0, 0.0, 1.0, 0.0, 1.0, 1.0, 0.0, 1.0, 0.0, 0.0, 1.0, 0.0, 1.0, 1.0, 0.0, 1.0, 0.0, 0.0, 1.0, 0.0, 1.0, 1.0, 0.0, 1.0, 0.0, 0.0, 1.0, 0.0, 1.0, 1.0, 0.0, 1.0, 0.0, 0.0, 1.0, 0.0, 1.0, 1.0, 0.0, 1.0, 0.0, 0.0, 1.0, 0.0, 1.0, 1.0, 0.0, 1.0, 0.0, 0.0, 1.0, 0.0, 1.0, 1.0, 0.0, 1.0, 0.0, 0.0, 1.0, 0.0, 1.0, 1.0, 0.0, 1.0, 0.0, 0.0, 1.0, 0.0, 1.0, 1.0, 0.0, 1.0, 0.0, 0.0, 1.0, 0.0, 1.0, 1.0, 0.0, 1.0, 0.0, 0.0, 1.0, 0.0, 1.0, 1.0, 0.0, 1.0, 0.0, 0.0, 1.0, 0.0, 1.0, 1.0, 0.0, 1.0, 0.0, 0.0, 1.0, 0.0, 1.0, 1.0, 0.0, 1.0, 0.0, 0.0, 1.0, 0.0, 1.0, 1.0, 0.0, 1.0, 0.0, 0.0, 1.0, 0.0, 1.0, 1.0, 0.0, 1.0, 0.0, 0.0, 1.0, 0.0, 1.0, 1.0, 0.0, 1.0, 0.0, 0.0, 1.0, 0.0, 1.0, 1.0, 0.0, 1.0, 0.0, 0.0, 1.0, 0.0, 1.0, 1.0, 0.0, 1.0, 0.0, 0.0, 1.0, 0.0, 1.0, 1.0, 0.0, 1.0, 0.0, 0.0, 1.0, 0.0, 1.0, 1.0, 0.0, 1.0, 0.0, 0.0, 1.0, 0.0, 1.0, 1.0, 0.0, 1.0, 0.0, 0.0, 1.0, 0.0, 1.0, 1.0, 0.0, 1.0, 0.0, 0.0, 1.0, 0.0, 1.0, 1.0, 0.0, 1.0, 0.0, 0.0, 1.0, 0.0, 1.0, 1.0, 0.0, 1.0, 0.0, 0.0, 1.0, 0.0, 1.0, 1.0, 0.0, 1.0, 0.0, 0.0, 1.0, 0.0, 1.0, 1.0, 0.0, 1.0, 0.0, 0.0, 1.0, 0.0, 1.0, 1.0, 0.0, 1.0, 0.0, 0.0, 1.0, 0.0, 1.0, 1.0, 0.0, 1.0, 0.0, 0.0, 1.0, 0.0, 1.0, 1.0, 0.0, 1.0, 0.0, 0.0, 1.0, 0.0, 1.0, 1.0, 0.0, 1.0, 0.0, 0.0, 1.0, 0.0, 1.0, 1.0, 0.0, 1.0, 0.0, 0.0, 1.0, 0.0, 1.0, 1.0, 0.0, 1.0, 0.0, 0.0, 1.0, 0.0, 1.0, 1.0, 0.0, 1.0, 0.0, 0.0, 1.0, 0.0, 1.0, 1.0, 0.0, 1.0, 0.0, 0.0, 1.0, 0.0, 1.0, 1.0, 0.0, 1.0, 0.0, 0.0, 1.0, 0.0, 1.0, 1.0, 0.0, 1.0, 0.0, 0.0, 1.0, 0.0, 1.0, 1.0, 0.0, 1.0, 0.0, 0.0, 1.0, 0.0, 1.0, 1.0, 0.0, 1.0, 0.0, 0.0, 1.0, 0.0, 1.0, 1.0, 0.0, 1.0, 0.0, 0.0, 1.0, 0.0, 1.0, 1.0, 0.0, 1.0, 0.0, 0.0, 1.0, 0.0, 1.0, 1.0, 0.0, 1.0, 0.0, 0.0, 1.0, 0.0, 1.0, 1.0, 0.0, 1.0, 0.0, 0.0, 1.0, 0.0, 1.0, 1.0, 0.0, 1.0, 0.0, 0.0, 1.0, 0.0, 1.0, 1.0, 0.0, 1.0, 0.0, 0.0, 1.0, 0.0, 1.0, 1.0, 0.0, 1.0, 0.0, 0.0, 1.0, 0.0, 1.0, 1.0, 0.0, 1.0, 0.0, 0.0, 1.0, 0.0, 1.0, 1.0, 0.0, 1.0, 0.0, 0.0, 1.0, 0.0, 1.0, 1.0, 0.0, 1.0, 0.0, 0.0, 1.0, 0.0, 1.0, 1.0, 0.0, 1.0, 0.0, 0.0, 1.0, 0.0, 1.0, 1.0, 0.0, 1.0, 0.0, 0.0, 1.0, 0.0, 1.0, 1.0, 0.0, 1.0, 0.0, 0.0, 1.0, 0.0, 1.0, 1.0, 0.0, 1.0, 0.0, 0.0, 1.0, 0.0, 1.0, 1.0, 0.0, 1.0, 0.0, 0.0, 1.0, 0.0, 1.0, 1.0, 0.0, 1.0, 0.0, 0.0, 1.0, 0.0, 1.0, 1.0, 0.0, 1.0, 0.0, 0.0, 1.0, 0.0, 1.0, 1.0, 0.0, 1.0, 0.0, 0.0, 1.0, 0.0, 1.0, 1.0, 0.0, 1.0, 0.0, 0.0, 1.0, 0.0, 1.0, 1.0, 0.0, 1.0, 0.0, 0.0, 1.0, 0.0, 1.0, 1.0, 0.0, 1.0, 0.0, 0.0, 1.0, 0.0, 1.0, 1.0, 0.0, 1.0, 0.0, 0.0, 1.0, 0.0, 1.0, 1.0, 0.0, 1.0, 0.0, 0.0, 1.0, 0.0, 1.0, 1.0, 0.0, 1.0, 0.0, 0.0, 1.0, 0.0, 1.0, 1.0, 0.0, 1.0, 0.0, 0.0, 1.0, 0.0, 1.0, 1.0, 0.0, 1.0, 0.0, 0.0, 1.0, 0.0, 1.0, 1.0, 0.0, 1.0, 0.0, 0.0, 1.0, 0.0, 1.0, 1.0, 0.0, 1.0, 0.0, 0.0, 1.0, 0.0, 1.0, 1.0, 0.0, 1.0, 0.0, 0.0, 1.0, 0.0, 1.0, 1.0, 0.0, 1.0, 0.0, 0.0, 1.0, 0.0, 1.0, 1.0, 0.0, 1.0, 0.0, 0.0, 1.0, 0.0, 1.0, 1.0, 0.0, 1.0, 0.0, 0.0, 1.0, 0.0, 1.0, 1.0, 0.0, 1.0, 0.0, 0.0, 1.0, 0.0, 1.0, 1.0, 0.0, 1.0, 0.0, 0.0, 1.0, 0.0, 1.0, 1.0, 0.0, 1.0, 0.0, 0.0, 1.0, 0.0, 1.0, 1.0, 0.0, 1.0, 0.0, 0.0, 1.0, 0.0, 1.0, 1.0, 0.0, 1.0, 0.0, 0.0, 1.0, 0.0, 1.0, 1.0, 0.0, 1.0, 0.0, 0.0, 1.0, 0.0, 1.0, 1.0, 0.0, 1.0, 0.0, 0.0, 1.0, 0.0, 1.0, 1.0, 0.0, 1.0, 0.0, 0.0, 1.0, 0.0, 1.0, 1.0, 0.0, 1.0, 0.0, 0.0, 1.0, 0.0, 1.0, 1.0, 0.0, 1.0, 0.0, 0.0, 1.0, 0.0, 1.0, 1.0, 0.0, 1.0, 0.0, 0.0, 1.0, 0.0, 1.0, 1.0, 0.0, 1.0, 0.0, 0.0, 1.0, 0.0, 1.0, 1.0, 0.0, 1.0, 0.0, 0.0, 1.0, 0.0, 1.0, 1.0, 0.0, 1.0, 0.0, 0.0, 1.0, 0.0, 1.0, 1.0, 0.0, 1.0, 0.0, 0.0, 1.0, 0.0, 1.0, 1.0, 0.0, 1.0, 0.0, 0.0, 1.0, 0.0, 1.0, 1.0, 0.0, 1.0, 0.0, 0.0, 1.0, 0.0, 1.0, 1.0, 0.0, 1.0, 0.0, 0.0, 1.0, 0.0, 1.0, 1.0, 0.0, 1.0, 0.0, 0.0, 1.0, 0.0, 1.0, 1.0, 0.0, 1.0, 0.0, 0.0, 1.0, 0.0, 1.0, 1.0, 0.0, 1.0, 0.0, 0.0, 1.0, 0.0, 1.0, 1.0, 0.0, 1.0, 0.0, 0.0, 1.0, 0.0, 1.0, 1.0, 0.0, 1.0, 0.0, 0.0, 1.0, 0.0, 1.0, 1.0, 0.0, 1.0, 0.0, 0.0, 1.0, 0.0, 1.0, 1.0, 0.0, 1.0, 0.0, 0.0, 1.0, 0.0, 1.0, 1.0, 0.0, 1.0, 0.0, 0.0, 1.0, 0.0, 1.0, 1.0, 0.0, 1.0, 0.0, 0.0, 1.0, 0.0, 1.0, 1.0, 0.0, 1.0, 0.0, 0.0, 1.0, 0.0, 1.0, 1.0, 0.0, 1.0, 0.0, 0.0, 1.0, 0.0, 1.0, 1.0, 0.0, 1.0, 0.0, 0.0, 1.0, 0.0, 1.0, 1.0, 0.0, 1.0, 0.0, 0.0, 1.0, 0.0, 1.0, 1.0, 0.0, 1.0, 0.0, 0.0, 1.0, 0.0, 1.0, 1.0, 0.0, 1.0, 0.0, 0.0, 1.0, 0.0, 1.0, 1.0, 0.0, 1.0, 0.0, 0.0, 1.0, 0.0, 1.0, 1.0, 0.0, 1.0, 0.0, 0.0, 1.0, 0.0, 1.0, 1.0, 0.0, 1.0, 0.0, 0.0, 1.0, 0.0, 1.0, 1.0, 0.0, 1.0, 0.0, 0.0, 1.0, 0.0, 1.0, 1.0, 0.0, 1.0, 0.0, 0.0, 1.0, 0.0, 1.0, 1.0, 0.0, 1.0, 0.0, 0.0, 1.0, 0.0, 1.0, 1.0, 0.0, 1.0, 0.0, 0.0, 1.0, 0.0, 1.0, 1.0, 0.0, 1.0, 0.0, 0.0, 1.0, 0.0, 1.0, 1.0, 0.0, 1.0])
me_plane.materials.append(mat_material_001)
me_plane.use_remesh_preserve_volume = False
me_plane.use_remesh_preserve_attributes = False
me_plane.use_mirror_vertex_groups = False
me_plane.update()

# ---- objects
ob_plane = bpy.data.objects.new('Plane', me_plane)

# ---- transforms, parenting, visibility, modifiers, constraints
ob_plane.location = (0.0, 0.0, 0.0)
ob_plane.scale = (8.112, 8.112, 15.23)
ob_plane.lineart.crease_threshold = 0.0

# ---- collection membership
col_collection_1.objects.link(ob_plane)

# ---- scene / render settings (as saved in the file)
scene.frame_start = 1; scene.frame_end = 250; scene.frame_set(1)
scene.render.engine = 'BLENDER_EEVEE_NEXT'
scene.render.resolution_percentage = 50
scene.render.dither_intensity = 0.0
scene.cycles.use_denoising = False
scene.cycles.samples = 128
scene.cycles.sampling_pattern = 'TABULATED_SOBOL'
scene.cycles.use_adaptive_sampling = False
scene.cycles.use_light_tree = False
scene.cycles.blur_glossy = 0.0
scene.cycles.sample_clamp_indirect = 0.0
scene.view_settings.view_transform = 'Standard'
bpy.context.view_layer.update()

# ---- added for rendering (the .blend has no active camera and no usable light): camera, sun
cam_auto = bpy.data.cameras.new('AutoCamera')
cam_auto.lens = 50.0
cam_auto.sensor_width = 36.0
cam_auto.clip_end = 1000.0
ob_auto_camera = bpy.data.objects.new('AutoCamera', cam_auto)
scene.collection.objects.link(ob_auto_camera)
ob_auto_camera.location = (20.8459, -24.1475, 19.7861)
ob_auto_camera.rotation_euler = (1.09748, -7.21219e-08, 0.694738)
scene.camera = ob_auto_camera
light_auto_sun = bpy.data.lights.new('AutoSun', 'SUN')
light_auto_sun.energy = 3.0
light_auto_sun.angle = 0.0523599
ob_auto_sun = bpy.data.objects.new('AutoSun', light_auto_sun)
scene.collection.objects.link(ob_auto_sun)
ob_auto_sun.rotation_euler = (0.872665, 0.174533, 0.523599)
bpy.context.view_layer.update()
